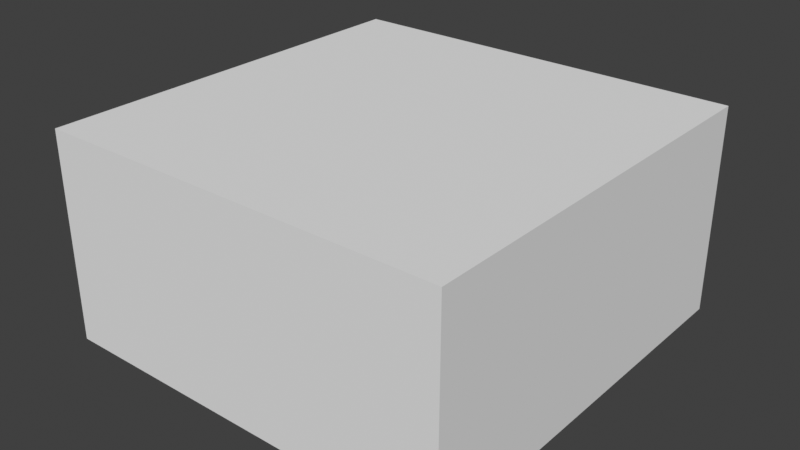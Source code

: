 # Source: room.blend  (saved by Blender 3.0.42; exported with 4.5.12 LTS)
import bpy
from mathutils import Matrix  # noqa: F401  (used for matrix-valued properties, if any)

bpy.ops.wm.read_factory_settings(use_empty=True)
scene = bpy.context.scene
scene.name = 'Scene'

# ---- collections
col_collection = bpy.data.collections.new('Collection'); scene.collection.children.link(col_collection)

# ---- world
world_world = bpy.data.worlds.new('World'); scene.world = world_world
world_world.use_nodes = True; world_world.node_tree.nodes.clear()
_N = world_world.node_tree.nodes; _L = world_world.node_tree.links
n0 = _N.new('ShaderNodeOutputWorld'); n0.name = 'World Output'; n0.location = (300, 300)
n1 = _N.new('ShaderNodeBackground'); n1.name = 'Background'; n1.location = (10, 300)
n1.inputs[0].default_value = (0.05088, 0.05088, 0.05088, 1.0)
_L.new(n1.outputs[0], n0.inputs[0])
n0.is_active_output = True
world_world.color = (0.05088, 0.05088, 0.05088)
world_world.use_sun_shadow = False
world_world.sun_shadow_jitter_overblur = 0.0

# ---- meshes
me_plane_005 = bpy.data.meshes.new('Plane.005')
me_plane_005.from_pydata([(-1.0, -0.768, 0.232), (1.0, -1.0, 0.0), (-1.0, 0.768, 0.232), (1.0, 1.0, 0.0), (-1.0, -0.768, 0.7854), (1.0, -1.0, 1.017), (-1.0, 0.768, 0.7854), (1.0, 1.0, 1.017), (-1.0, 1.0, 0.0), (-1.0, -1.0, 0.0), (-1.0, 1.0, 1.017), (-1.0, -1.0, 1.017), (-1.0, 0.768, 0.232), (-1.0, -0.768, 0.232), (-1.0, 0.768, 0.7854), (-1.0, -0.768, 0.7854)], [], [(9, 8, 3, 1), (11, 5, 7, 10), (3, 8, 10, 7), (9, 1, 5, 11), (1, 3, 7, 5), (0, 4, 15, 13), (0, 2, 8, 9), (6, 4, 11, 10), (2, 6, 10, 8), (4, 0, 9, 11), (4, 6, 14, 15), (6, 2, 12, 14), (2, 0, 13, 12)])
_uv = me_plane_005.uv_layers.new(name='UVMap')
_uv.uv.foreach_set('vector', [0.0, 0.0, 0.0, 1.0, 1.0, 1.0, 1.0, 0.0, 0.0, 0.0, 1.0, 0.0, 1.0, 1.0, 0.0, 1.0, 1.0, 1.0, 0.0, 1.0, 0.0, 1.0, 1.0, 1.0, 0.0, 0.0, 1.0, 0.0, 1.0, 0.0, 0.0, 0.0, 1.0, 0.0, 1.0, 1.0, 1.0, 1.0, 1.0, 0.0, 0.0, 0.116, 0.0, 0.116, 0.0, 0.116, 0.0, 0.116, 0.0, 0.116, 0.0, 0.884, 0.0, 1.0, 0.0, 0.0, 0.0, 0.884, 0.0, 0.116, 0.0, 0.0, 0.0, 1.0, 0.0, 0.884, 0.0, 0.884, 0.0, 1.0, 0.0, 1.0, 0.0, 0.116, 0.0, 0.116, 0.0, 0.0, 0.0, 0.0, 0.0, 0.116, 0.0, 0.884, 0.0, 0.884, 0.0, 0.116, 0.0, 0.884, 0.0, 0.884, 0.0, 0.884, 0.0, 0.884, 0.0, 0.884, 0.0, 0.116, 0.0, 0.116, 0.0, 0.884])
me_plane_005.use_remesh_fix_poles = True
me_plane_005.use_remesh_preserve_attributes = False
me_plane_005.update()

# ---- objects
ob_plane = bpy.data.objects.new('Plane', me_plane_005)

# ---- transforms, parenting, visibility, modifiers, constraints
ob_plane.location = (0.0, 0.0, 0.6189)
ob_plane.scale = (7.542, 7.542, 7.542)
_m = ob_plane.modifiers.new('Solidify', 'SOLIDIFY')

# ---- collection membership
col_collection.objects.link(ob_plane)

# ---- scene / render settings (as saved in the file)
scene.frame_start = 1; scene.frame_end = 250; scene.frame_set(2)
scene.render.engine = 'BLENDER_EEVEE_NEXT'
scene.cycles.sampling_pattern = 'TABULATED_SOBOL'
scene.cycles.use_light_tree = False
scene.view_settings.view_transform = 'Standard'
bpy.context.view_layer.update()

# ---- added for rendering (the .blend has no active camera and no usable light): camera, sun
cam_auto = bpy.data.cameras.new('AutoCamera')
cam_auto.lens = 50.0
cam_auto.sensor_width = 36.0
cam_auto.clip_end = 1000.0
ob_auto_camera = bpy.data.objects.new('AutoCamera', cam_auto)
scene.collection.objects.link(ob_auto_camera)
ob_auto_camera.location = (20.9751, -25.1701, 21.2356)
ob_auto_camera.rotation_euler = (1.09748, -7.21219e-08, 0.694738)
scene.camera = ob_auto_camera
light_auto_sun = bpy.data.lights.new('AutoSun', 'SUN')
light_auto_sun.energy = 3.0
light_auto_sun.angle = 0.0523599
ob_auto_sun = bpy.data.objects.new('AutoSun', light_auto_sun)
scene.collection.objects.link(ob_auto_sun)
ob_auto_sun.rotation_euler = (0.872665, 0.174533, 0.523599)
bpy.context.view_layer.update()
